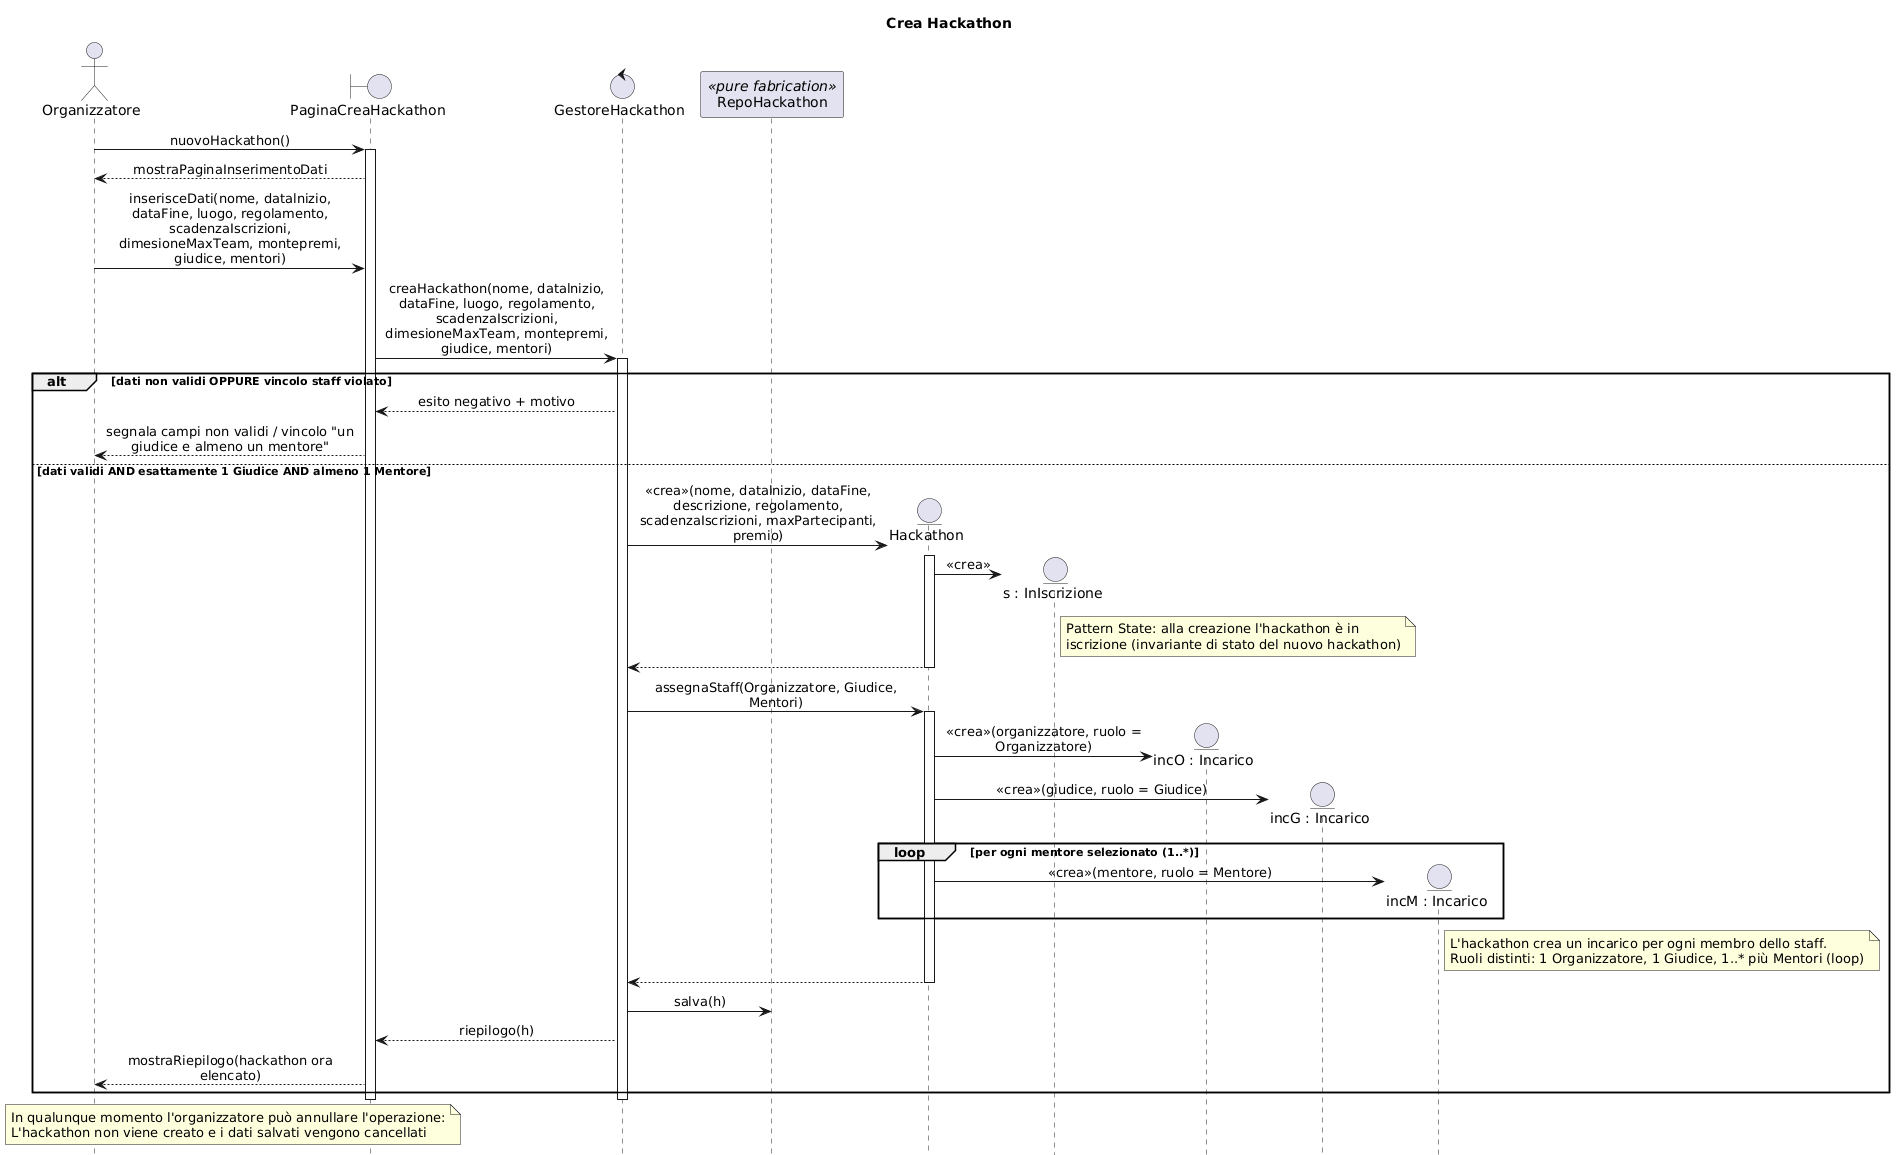

The diagram above was rendered by PlantUML. Its source (embedded in the PNG):
@startuml SEQ_CreaHackathon
' Trascrizione fedele di diagrammiSequenza_REALIZZATI/Crea Hackathon.jpg
hide footbox
skinparam shadowing false
skinparam sequenceMessageAlign center
skinparam maxMessageSize 260

title Crea Hackathon

actor "Organizzatore" as Org
boundary "PaginaCreaHackathon" as B
control "GestoreHackathon" as GH
participant "RepoHackathon" as Repo <<pure fabrication>>

Org -> B : nuovoHackathon()
activate B
B --> Org : mostraPaginaInserimentoDati
Org -> B : inserisceDati(nome, datalnizio, dataFine, luogo, regolamento, scadenzaIscrizioni, dimesioneMaxTeam, montepremi, giudice, mentori)
B -> GH : creaHackathon(nome, datalnizio, dataFine, luogo, regolamento, scadenzaIscrizioni, dimesioneMaxTeam, montepremi, giudice, mentori)
activate GH

alt dati non validi OPPURE vincolo staff violato
    GH --> B : esito negativo + motivo
    B --> Org : segnala campi non validi / vincolo "un giudice e almeno un mentore"
else dati validi AND esattamente 1 Giudice AND almeno 1 Mentore
    create entity "Hackathon" as H
    GH -> H : <<crea>>(nome, datalnizio, dataFine, descrizione, regolamento, scadenzaIscrizioni, maxPartecipanti, premio)
    activate H
    create entity "s : InIscrizione" as S
    H -> S : <<crea>>
    note right of S
      Pattern State: alla creazione l'hackathon è in
      iscrizione (invariante di stato del nuovo hackathon)
    end note
    H --> GH
    deactivate H

    GH -> H : assegnaStaff(Organizzatore, Giudice, Mentori)
    activate H
    create entity "incO : Incarico" as IncO
    H -> IncO : <<crea>>(organizzatore, ruolo = Organizzatore)
    create entity "incG : Incarico" as IncG
    H -> IncG : <<crea>>(giudice, ruolo = Giudice)
    loop per ogni mentore selezionato (1..*)
        create entity "incM : Incarico" as IncM
        H -> IncM : <<crea>>(mentore, ruolo = Mentore)
    end
    note right of IncM
      L'hackathon crea un incarico per ogni membro dello staff.
      Ruoli distinti: 1 Organizzatore, 1 Giudice, 1..* più Mentori (loop)
    end note
    H --> GH
    deactivate H

    GH -> Repo : salva(h)
    GH --> B : riepilogo(h)
    B --> Org : mostraRiepilogo(hackathon ora elencato)
end
deactivate GH
deactivate B

note over Org, B
  In qualunque momento l'organizzatore può annullare l'operazione:
  L'hackathon non viene creato e i dati salvati vengono cancellati
end note
@enduml